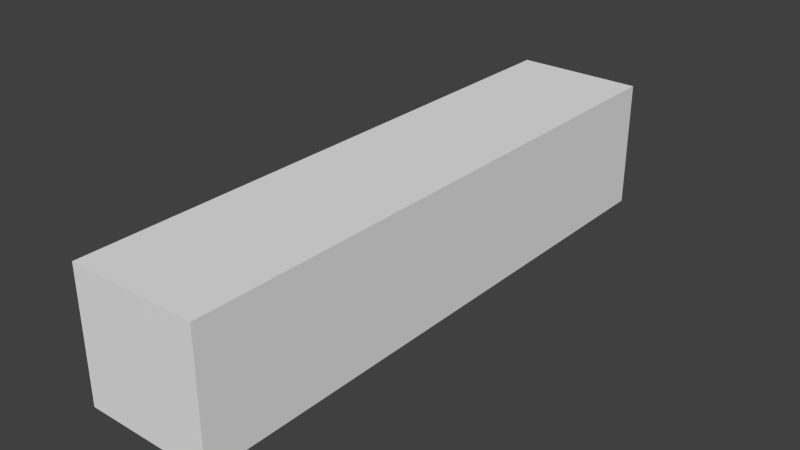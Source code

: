 # Source: paddle1.blend  (saved by Blender 2.69.0; exported with 4.5.12 LTS)
import bpy
from mathutils import Matrix  # noqa: F401  (used for matrix-valued properties, if any)

bpy.ops.wm.read_factory_settings(use_empty=True)
scene = bpy.context.scene
scene.name = 'Scene'

# ---- collections
col_collection_1 = bpy.data.collections.new('Collection 1'); scene.collection.children.link(col_collection_1)

# ---- materials (node trees are filled in below, after node groups)
mat_material = bpy.data.materials.new('Material')
mat_material.alpha_threshold = 0.0
mat_material.use_transparent_shadow = False
mat_material.roughness = 0.5
mat_material.line_color = (0.0, 0.0, 0.0, 1.0)

# ---- material node trees

# ---- world
world_world = bpy.data.worlds.new('World'); scene.world = world_world
world_world.color = (0.05088, 0.05088, 0.05088)
world_world.use_sun_shadow = False
world_world.sun_shadow_jitter_overblur = 0.0
world_world.cycles.sampling_method = 'MANUAL'
world_world.cycles.sample_map_resolution = 256

# ---- meshes
me_cube = bpy.data.meshes.new('Cube')
me_cube.from_pydata([(1.0, 1.0, -1.0), (1.0, -1.0, -1.0), (-1.0, -1.0, -1.0), (-1.0, 1.0, -1.0), (1.0, 1.0, 1.0), (1.0, -1.0, 1.0), (-1.0, -1.0, 1.0), (-1.0, 1.0, 1.0)], [], [(0, 1, 2, 3), (4, 7, 6, 5), (0, 4, 5, 1), (1, 5, 6, 2), (2, 6, 7, 3), (4, 0, 3, 7)])
_uv = me_cube.uv_layers.new(name='UVMap')
_uv.uv.foreach_set('vector', [0.6772, 0.9922, 0.6772, 0.004103, 0.8772, 0.004103, 0.8772, 0.9922, 0.4772, 0.9922, 0.2771, 0.9922, 0.2771, 0.004104, 0.4772, 0.004103, 0.6772, 0.9922, 0.4772, 0.9922, 0.4772, 0.004103, 0.6772, 0.004103, 0.6772, 0.004103, 0.4772, 0.004103, 0.4772, -0.2, 0.6772, -0.2, 0.07711, 0.004104, 0.2771, 0.004104, 0.2771, 0.9922, 0.07711, 0.9922, 0.4772, 0.9922, 0.6772, 0.9922, 0.6772, 1.196, 0.4772, 1.196])
me_cube.materials.append(mat_material)
me_cube.use_remesh_preserve_volume = False
me_cube.use_remesh_preserve_attributes = False
me_cube.use_mirror_vertex_groups = False
me_cube.update()

# ---- objects
ob_cube = bpy.data.objects.new('Cube', me_cube)

# ---- transforms, parenting, visibility, modifiers, constraints
ob_cube.location = (0.0, 0.0, 0.0)
ob_cube.scale = (1.0, 4.531, 1.0)
ob_cube.lock_rotations_4d = False
ob_cube.empty_display_type = 'ARROWS'
ob_cube.lineart.crease_threshold = 0.0

# ---- collection membership
col_collection_1.objects.link(ob_cube)

# ---- scene / render settings (as saved in the file)
scene.frame_start = 1; scene.frame_end = 250; scene.frame_set(1)
scene.render.engine = 'BLENDER_EEVEE_NEXT'
scene.render.image_settings.color_mode = 'RGB'
scene.render.image_settings.compression = 90
scene.render.resolution_percentage = 50
scene.render.dither_intensity = 0.0
scene.render.bake_margin = 2
scene.render.bake_bias = 0.0
scene.cycles.use_denoising = False
scene.cycles.samples = 10
scene.cycles.sampling_pattern = 'TABULATED_SOBOL'
scene.cycles.light_sampling_threshold = 0.0
scene.cycles.use_adaptive_sampling = False
scene.cycles.use_light_tree = False
scene.cycles.blur_glossy = 0.0
scene.cycles.volume_bounces = 1
scene.cycles.pixel_filter_type = 'GAUSSIAN'
scene.cycles.sample_clamp_indirect = 0.0
scene.view_settings.view_transform = 'Standard'
bpy.context.view_layer.update()

# ---- added for rendering (the .blend has no active camera and no usable light): camera, sun
cam_auto = bpy.data.cameras.new('AutoCamera')
cam_auto.lens = 50.0
cam_auto.sensor_width = 36.0
cam_auto.clip_end = 1000.0
ob_auto_camera = bpy.data.objects.new('AutoCamera', cam_auto)
scene.collection.objects.link(ob_auto_camera)
ob_auto_camera.location = (8.78329, -10.54, 7.02663)
ob_auto_camera.rotation_euler = (1.09748, -7.21219e-08, 0.694738)
scene.camera = ob_auto_camera
light_auto_sun = bpy.data.lights.new('AutoSun', 'SUN')
light_auto_sun.energy = 3.0
light_auto_sun.angle = 0.0523599
ob_auto_sun = bpy.data.objects.new('AutoSun', light_auto_sun)
scene.collection.objects.link(ob_auto_sun)
ob_auto_sun.rotation_euler = (0.872665, 0.174533, 0.523599)
bpy.context.view_layer.update()
